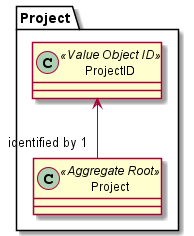

The diagram above was rendered by PlantUML. Its source (embedded in the PNG):
@startuml

package Project{
class Project << Aggregate Root >>
class ProjectID << Value Object ID >>
}

ProjectID <-- "identified by 1" Project

@enduml